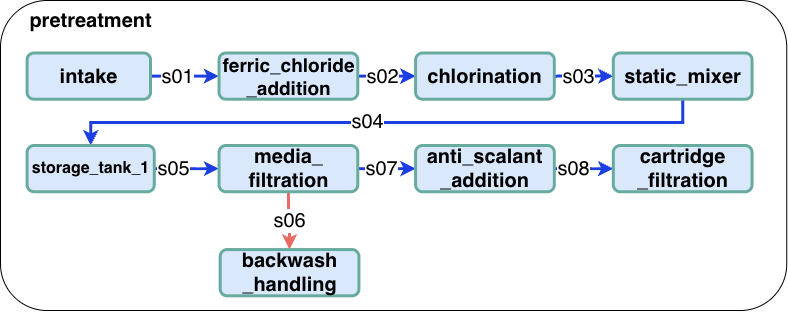

The diagram above was exported from draw.io. Its source (the exported page's mxGraphModel, read from the mxfile embedded in the PNG):
<mxGraphModel dx="2814" dy="1170" grid="1" gridSize="10" guides="1" tooltips="1" connect="1" arrows="1" fold="1" page="1" pageScale="1" pageWidth="1100" pageHeight="500" math="0" shadow="0">
  <root>
    <mxCell id="0" />
    <mxCell id="1" parent="0" />
    <mxCell id="_ayA2bKqa3Bc8L9nldOL-80" parent="1" style="rounded=1;whiteSpace=wrap;html=1;fontFamily=Helvetica;fontSize=20;" value="" vertex="1">
      <mxGeometry height="310.01" width="786.25" x="50" y="60" as="geometry" />
    </mxCell>
    <mxCell id="_ayA2bKqa3Bc8L9nldOL-81" edge="1" parent="1" source="_ayA2bKqa3Bc8L9nldOL-83" style="edgeStyle=orthogonalEdgeStyle;rounded=0;orthogonalLoop=1;jettySize=auto;html=1;exitX=1;exitY=0.5;exitDx=0;exitDy=0;entryX=0;entryY=0.5;entryDx=0;entryDy=0;strokeColor=#1D3EE0;strokeWidth=3;fontFamily=Helvetica;fontSize=20;" target="_ayA2bKqa3Bc8L9nldOL-86">
      <mxGeometry relative="1" as="geometry" />
    </mxCell>
    <mxCell id="_ayA2bKqa3Bc8L9nldOL-82" connectable="0" parent="_ayA2bKqa3Bc8L9nldOL-81" style="edgeLabel;html=1;align=center;verticalAlign=middle;resizable=0;points=[];fontFamily=Helvetica;fontSize=20;" value="s01" vertex="1">
      <mxGeometry relative="1" x="0.0175" y="-3" as="geometry">
        <mxPoint x="-9" y="-3" as="offset" />
      </mxGeometry>
    </mxCell>
    <mxCell id="_ayA2bKqa3Bc8L9nldOL-83" parent="1" style="rounded=1;whiteSpace=wrap;html=1;fillColor=#dae8fc;strokeColor=#67AB9F;strokeWidth=3;fontFamily=Helvetica;fontStyle=1;fontSize=20;" value="intake" vertex="1">
      <mxGeometry height="46.25" width="123.41" x="76.59" y="112.5" as="geometry" />
    </mxCell>
    <mxCell id="_ayA2bKqa3Bc8L9nldOL-84" edge="1" parent="1" source="_ayA2bKqa3Bc8L9nldOL-86" style="edgeStyle=orthogonalEdgeStyle;rounded=0;orthogonalLoop=1;jettySize=auto;html=1;exitX=1;exitY=0.5;exitDx=0;exitDy=0;entryX=0;entryY=0.5;entryDx=0;entryDy=0;strokeColor=#1D3EE0;strokeWidth=3;fontFamily=Helvetica;fontSize=20;" target="_ayA2bKqa3Bc8L9nldOL-88">
      <mxGeometry relative="1" as="geometry" />
    </mxCell>
    <mxCell id="_ayA2bKqa3Bc8L9nldOL-85" connectable="0" parent="_ayA2bKqa3Bc8L9nldOL-84" style="edgeLabel;html=1;align=center;verticalAlign=middle;resizable=0;points=[];fontFamily=Helvetica;fontSize=20;" value="s02" vertex="1">
      <mxGeometry relative="1" x="0.2143" y="-2" as="geometry">
        <mxPoint x="-11" y="-2" as="offset" />
      </mxGeometry>
    </mxCell>
    <mxCell id="_ayA2bKqa3Bc8L9nldOL-86" parent="1" style="rounded=1;whiteSpace=wrap;html=1;fillColor=#dae8fc;strokeColor=#67AB9F;strokeWidth=3;fontFamily=Helvetica;fontStyle=1;fontSize=19;" value="ferric_chloride&lt;div&gt;_addition&lt;/div&gt;" vertex="1">
      <mxGeometry height="46.25" width="138.75085714285714" x="268.5326" y="112.5" as="geometry" />
    </mxCell>
    <mxCell id="_ayA2bKqa3Bc8L9nldOL-87" edge="1" parent="1" source="_ayA2bKqa3Bc8L9nldOL-88" style="edgeStyle=orthogonalEdgeStyle;rounded=0;orthogonalLoop=1;jettySize=auto;html=1;exitX=1;exitY=0.5;exitDx=0;exitDy=0;entryX=0;entryY=0.5;entryDx=0;entryDy=0;strokeColor=#1D3EE0;strokeWidth=3;fontFamily=Helvetica;fontSize=20;" target="_ayA2bKqa3Bc8L9nldOL-91" value="s03">
      <mxGeometry relative="1" x="-0.1765" as="geometry">
        <mxPoint as="offset" />
        <Array as="points">
          <mxPoint x="616.566" y="135.625" />
          <mxPoint x="616.566" y="135.625" />
        </Array>
      </mxGeometry>
    </mxCell>
    <mxCell id="_ayA2bKqa3Bc8L9nldOL-88" parent="1" style="rounded=1;whiteSpace=wrap;html=1;fillColor=#dae8fc;strokeColor=#67AB9F;strokeWidth=3;fontFamily=Helvetica;fontStyle=1;fontSize=20;" value="chlorination" vertex="1">
      <mxGeometry height="46.25" width="138.75085714285714" x="465.0963142857143" y="112.5" as="geometry" />
    </mxCell>
    <mxCell id="_ayA2bKqa3Bc8L9nldOL-89" edge="1" parent="1" source="_ayA2bKqa3Bc8L9nldOL-91" style="edgeStyle=orthogonalEdgeStyle;rounded=0;orthogonalLoop=1;jettySize=auto;html=1;exitX=0.5;exitY=1;exitDx=0;exitDy=0;entryX=0.5;entryY=0;entryDx=0;entryDy=0;strokeColor=#1D3EE0;strokeWidth=3;fontFamily=Helvetica;fontSize=20;" target="_ayA2bKqa3Bc8L9nldOL-94">
      <mxGeometry relative="1" as="geometry" />
    </mxCell>
    <mxCell id="_ayA2bKqa3Bc8L9nldOL-90" connectable="0" parent="_ayA2bKqa3Bc8L9nldOL-89" style="edgeLabel;html=1;align=center;verticalAlign=middle;resizable=0;points=[];fontFamily=Helvetica;fontSize=20;" value="s04" vertex="1">
      <mxGeometry relative="1" x="0.0627" y="-1" as="geometry">
        <mxPoint as="offset" />
      </mxGeometry>
    </mxCell>
    <mxCell id="_ayA2bKqa3Bc8L9nldOL-91" parent="1" style="rounded=1;whiteSpace=wrap;html=1;fillColor=#dae8fc;strokeColor=#67AB9F;strokeWidth=3;fontFamily=Helvetica;fontStyle=1;fontSize=20;" value="static_mixer" vertex="1">
      <mxGeometry height="46.25" width="138.75085714285714" x="662.8162857142858" y="112.5" as="geometry" />
    </mxCell>
    <mxCell id="_ayA2bKqa3Bc8L9nldOL-92" edge="1" parent="1" source="_ayA2bKqa3Bc8L9nldOL-94" style="edgeStyle=orthogonalEdgeStyle;rounded=0;orthogonalLoop=1;jettySize=auto;html=1;exitX=1;exitY=0.5;exitDx=0;exitDy=0;entryX=0;entryY=0.5;entryDx=0;entryDy=0;strokeColor=#1D3EE0;strokeWidth=3;fontFamily=Helvetica;fontSize=20;" target="_ayA2bKqa3Bc8L9nldOL-97">
      <mxGeometry relative="1" as="geometry" />
    </mxCell>
    <mxCell id="_ayA2bKqa3Bc8L9nldOL-93" connectable="0" parent="_ayA2bKqa3Bc8L9nldOL-92" style="edgeLabel;html=1;align=center;verticalAlign=middle;resizable=0;points=[];fontFamily=Helvetica;fontSize=20;" value="s05" vertex="1">
      <mxGeometry relative="1" x="-0.4035" y="1" as="geometry">
        <mxPoint as="offset" />
      </mxGeometry>
    </mxCell>
    <mxCell id="_ayA2bKqa3Bc8L9nldOL-94" parent="1" style="rounded=1;whiteSpace=wrap;html=1;fillColor=#dae8fc;strokeColor=#67AB9F;strokeWidth=3;fontFamily=Helvetica;fontStyle=1;fontSize=16;" value="storage_tank_1" vertex="1">
      <mxGeometry height="46.25" width="127.18828571428571" x="76.59391428571429" y="205" as="geometry" />
    </mxCell>
    <mxCell id="_ayA2bKqa3Bc8L9nldOL-95" edge="1" parent="1" source="_ayA2bKqa3Bc8L9nldOL-97" style="edgeStyle=orthogonalEdgeStyle;rounded=0;orthogonalLoop=1;jettySize=auto;html=1;exitX=1;exitY=0.5;exitDx=0;exitDy=0;entryX=0;entryY=0.5;entryDx=0;entryDy=0;strokeColor=#1D3EE0;strokeWidth=3;fontFamily=Helvetica;fontSize=20;" target="_ayA2bKqa3Bc8L9nldOL-101" value="s07">
      <mxGeometry relative="1" x="-0.16" as="geometry">
        <mxPoint as="offset" />
      </mxGeometry>
    </mxCell>
    <mxCell id="_ayA2bKqa3Bc8L9nldOL-96" edge="1" parent="1" source="_ayA2bKqa3Bc8L9nldOL-97" style="edgeStyle=orthogonalEdgeStyle;rounded=0;orthogonalLoop=1;jettySize=auto;html=1;exitX=0.5;exitY=1;exitDx=0;exitDy=0;entryX=0.5;entryY=0;entryDx=0;entryDy=0;strokeColor=#EA6B66;strokeWidth=3;fontFamily=Helvetica;fontSize=20;" target="_ayA2bKqa3Bc8L9nldOL-98" value="&lt;font&gt;s06&lt;/font&gt;">
      <mxGeometry relative="1" as="geometry" />
    </mxCell>
    <mxCell id="_ayA2bKqa3Bc8L9nldOL-97" parent="1" style="rounded=1;whiteSpace=wrap;html=1;fillColor=#dae8fc;strokeColor=#67AB9F;strokeWidth=3;fontFamily=Helvetica;fontStyle=1;fontSize=20;" value="media_&lt;div&gt;filtration&lt;/div&gt;" vertex="1">
      <mxGeometry height="46.25" width="138.75085714285714" x="268.5326" y="205" as="geometry" />
    </mxCell>
    <mxCell id="_ayA2bKqa3Bc8L9nldOL-98" parent="1" style="rounded=1;whiteSpace=wrap;html=1;fillColor=#dae8fc;strokeColor=#67AB9F;strokeWidth=3;fontFamily=Helvetica;fontStyle=1;fontSize=20;" value="backwash&lt;div&gt;_handling&lt;/div&gt;" vertex="1">
      <mxGeometry height="46.25" width="138.75085714285714" x="269.68885714285716" y="309.0625" as="geometry" />
    </mxCell>
    <mxCell id="_ayA2bKqa3Bc8L9nldOL-99" edge="1" parent="1" source="_ayA2bKqa3Bc8L9nldOL-101" style="edgeStyle=orthogonalEdgeStyle;rounded=0;orthogonalLoop=1;jettySize=auto;html=1;exitX=1;exitY=0.5;exitDx=0;exitDy=0;entryX=0;entryY=0.5;entryDx=0;entryDy=0;strokeColor=#1D3EE0;strokeWidth=3;fontFamily=Helvetica;fontSize=20;" target="_ayA2bKqa3Bc8L9nldOL-102">
      <mxGeometry relative="1" as="geometry" />
    </mxCell>
    <mxCell id="_ayA2bKqa3Bc8L9nldOL-100" connectable="0" parent="_ayA2bKqa3Bc8L9nldOL-99" style="edgeLabel;html=1;align=center;verticalAlign=middle;resizable=0;points=[];fontFamily=Helvetica;fontSize=20;" value="s08" vertex="1">
      <mxGeometry relative="1" x="-0.3684" y="1" as="geometry">
        <mxPoint as="offset" />
      </mxGeometry>
    </mxCell>
    <mxCell id="_ayA2bKqa3Bc8L9nldOL-101" parent="1" style="rounded=1;whiteSpace=wrap;html=1;fillColor=#dae8fc;strokeColor=#67AB9F;strokeWidth=3;fontFamily=Helvetica;fontStyle=1;fontSize=20;" value="anti_scalant&lt;div&gt;_addition&lt;/div&gt;" vertex="1">
      <mxGeometry height="46.25" width="138.75085714285714" x="465.0963142857143" y="205" as="geometry" />
    </mxCell>
    <mxCell id="_ayA2bKqa3Bc8L9nldOL-102" parent="1" style="rounded=1;whiteSpace=wrap;html=1;fillColor=#dae8fc;strokeColor=#67AB9F;strokeWidth=3;fontFamily=Helvetica;fontStyle=1;fontSize=20;" value="cartridge&lt;div&gt;_filtration&lt;/div&gt;" vertex="1">
      <mxGeometry height="46.25" width="138.75085714285714" x="662.8162857142858" y="205" as="geometry" />
    </mxCell>
    <mxCell id="_ayA2bKqa3Bc8L9nldOL-103" parent="1" style="text;html=1;align=center;verticalAlign=middle;resizable=0;points=[];autosize=1;strokeColor=none;fillColor=none;fontSize=20;fontStyle=1;fontFamily=Helvetica;" value="pretreatment" vertex="1">
      <mxGeometry height="40" width="140" x="70.18391428571428" y="59.9975" as="geometry" />
    </mxCell>
  </root>
</mxGraphModel>